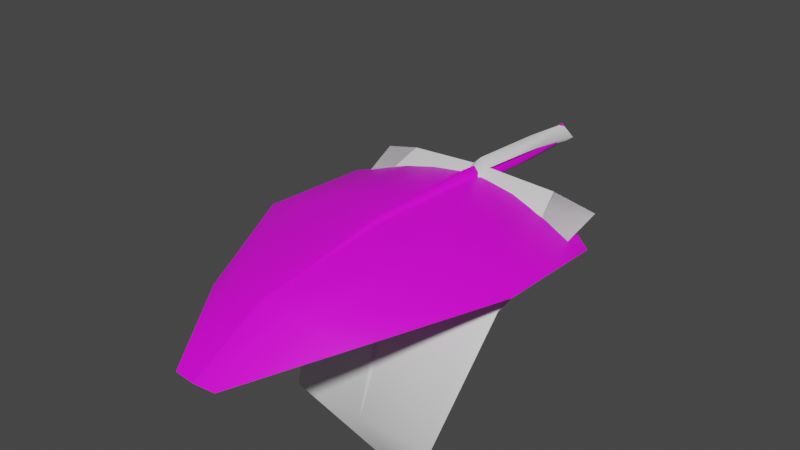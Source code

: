 # Source: FE_leaves_palm_01_15-b.rw5.blend  (saved by Blender 3.0.42; exported with 4.5.12 LTS)
import bpy
from mathutils import Matrix  # noqa: F401  (used for matrix-valued properties, if any)

bpy.ops.wm.read_factory_settings(use_empty=True)
scene = bpy.context.scene
scene.name = 'Scene'

# ---- collections
col_collection = bpy.data.collections.new('Collection'); scene.collection.children.link(col_collection)

# ---- images (referenced by path relative to the original .blend; pixels are not part of the script)
import os
ASSET_DIR = os.environ.get("B2B_ASSET_DIR", "")  # directory of the original .blend (textures are referenced by path, not embedded)
HERE = os.path.dirname(os.path.abspath(__file__))  # packed textures are extracted next to this script under _unpacked/

def load_image(name, relpath, width, height, colorspace="sRGB"):
    """Load a texture the original file referenced (path relative to the .blend, or extracted next to this script)."""
    p = next((c for c in (os.path.join(HERE, relpath), os.path.join(ASSET_DIR, relpath)) if relpath and os.path.exists(c)), "")
    if p:
        img = bpy.data.images.load(p, check_existing=True)
        img.name = name
    else:  # same state as the original file: an image datablock whose file is absent (Cycles renders it pink)
        img = bpy.data.images.new(name, width, height)
        img.source = "FILE"
        img.filepath = "//" + (relpath or name)
    img.colorspace_settings.name = colorspace
    return img
img_fe_leaves_palm_03__tintmask_rw4_dds = load_image('FE_leaves_palm_03__tintMask.rw4.dds', 'FE_leaves_palm_03__tintMask.rw4.dds', 1024, 1024, 'sRGB')

# ---- materials (node trees are filled in below, after node groups)
mat_material_002 = bpy.data.materials.new('Material.002')
mat_material_002.use_transparent_shadow = False
mat_material_001 = bpy.data.materials.new('Material.001')
mat_material_001.use_transparent_shadow = False

# ---- material node trees
mat_material_002.use_nodes = True; mat_material_002.node_tree.nodes.clear()
_N = mat_material_002.node_tree.nodes; _L = mat_material_002.node_tree.links
n0 = _N.new('ShaderNodeBsdfPrincipled'); n0.name = 'Principled BSDF'; n0.location = (10, 300)
n0.distribution = 'GGX'
n0.subsurface_method = 'RANDOM_WALK_SKIN'
n0.inputs[3].default_value = 1.45
n0.inputs[27].default_value = (0.0, 0.0, 0.0, 1.0)
n0.inputs[28].default_value = 1.0
n1 = _N.new('ShaderNodeOutputMaterial'); n1.name = 'Material Output'; n1.location = (300, 300)
n2 = _N.new('ShaderNodeTexImage'); n2.name = 'Image Texture'; n2.location = (-280, 275)
n2.image = img_fe_leaves_palm_03__tintmask_rw4_dds
_L.new(n0.outputs[0], n1.inputs[0])
_L.new(n2.outputs[0], n0.inputs[0])
n1.is_active_output = True
mat_material_001.use_nodes = True; mat_material_001.node_tree.nodes.clear()
_N = mat_material_001.node_tree.nodes; _L = mat_material_001.node_tree.links
n0 = _N.new('ShaderNodeBsdfPrincipled'); n0.name = 'Principled BSDF'; n0.location = (10, 300)
n0.distribution = 'GGX'
n0.subsurface_method = 'RANDOM_WALK_SKIN'
n0.inputs[3].default_value = 1.45
n0.inputs[27].default_value = (0.0, 0.0, 0.0, 1.0)
n0.inputs[28].default_value = 1.0
n1 = _N.new('ShaderNodeOutputMaterial'); n1.name = 'Material Output'; n1.location = (300, 300)
_L.new(n0.outputs[0], n1.inputs[0])
n1.is_active_output = True

# ---- world
world_world = bpy.data.worlds.new('World'); scene.world = world_world
world_world.use_nodes = True; world_world.node_tree.nodes.clear()
_N = world_world.node_tree.nodes; _L = world_world.node_tree.links
n0 = _N.new('ShaderNodeOutputWorld'); n0.name = 'World Output'; n0.location = (300, 300)
n1 = _N.new('ShaderNodeBackground'); n1.name = 'Background'; n1.location = (10, 300)
n1.inputs[0].default_value = (0.05088, 0.05088, 0.05088, 1.0)
_L.new(n1.outputs[0], n0.inputs[0])
n0.is_active_output = True
world_world.color = (0.05088, 0.05088, 0.05088)
world_world.use_sun_shadow = False
world_world.sun_shadow_jitter_overblur = 0.0

# ---- meshes
me_fe_starter3_sp1_gmdl_001 = bpy.data.meshes.new('FE_starter3_Sp1.gmdl.001')
me_fe_starter3_sp1_gmdl_001.from_pydata([(-0.4826, -0.5343, -0.1275), (-0.3458, -0.7394, 0.002309), (-0.6823, -0.7387, -0.1076), (-0.05097, -0.5722, 0.02709), (0.006491, -0.7399, 0.02144), (-0.00092, -0.5774, -0.02387), (0.0446, -0.5721, 0.02699), (0.4974, -0.534, -0.1263), (0.3613, -0.7392, 0.001639), (0.6973, -0.7355, -0.09949), (-0.3479, -1.361, 0.03311), (-0.6869, -1.336, -0.08075), (0.005909, -1.364, 0.0446), (0.3646, -1.361, 0.03229), (0.7031, -1.337, -0.07251), (-0.1952, -2.052, -0.0378), (-0.3883, -1.986, -0.1267), (0.004921, -2.064, -0.02184), (0.2108, -2.051, -0.03849), (0.4037, -1.991, -0.12), (-0.1048, -2.439, -0.2068), (0.004569, -2.449, -0.2076), (0.118, -2.439, -0.2074), (-0.1048, -2.439, -0.2068), (-0.1952, -2.059, -0.02732), (-0.3883, -1.986, -0.1267), (0.004569, -2.449, -0.2076), (0.004937, -2.075, -0.007338), (0.004569, -2.449, -0.2076), (0.118, -2.439, -0.2074), (0.2108, -2.059, -0.02845), (0.004937, -2.075, -0.007338), (0.4037, -1.991, -0.12), (-0.3479, -1.364, 0.04595), (-0.6869, -1.336, -0.08075), (-0.02037, -1.369, 0.06558), (0.004937, -2.075, -0.007338), (0.001236, -1.377, 0.09878), (-0.02037, -1.369, 0.06558), (0.02145, -1.369, 0.06552), (0.3646, -1.364, 0.04462), (0.02145, -1.369, 0.06552), (0.7031, -1.337, -0.07251), (-0.3458, -0.7397, 0.0153), (-0.6823, -0.7387, -0.1076), (-0.0323, -0.7406, 0.04642), (0.0007492, -0.7427, 0.0924), (-0.0323, -0.7406, 0.04642), (0.02882, -0.7406, 0.04636), (0.3613, -0.7395, 0.01412), (0.02882, -0.7406, 0.04636), (0.6973, -0.7355, -0.09949), (-0.4826, -0.5343, -0.1275), (-0.05097, -0.5722, 0.02709), (-0.0008343, -0.5667, 0.07788), (-0.05097, -0.5722, 0.02709), (0.0446, -0.5721, 0.02699), (0.4974, -0.534, -0.1263), (0.0446, -0.5721, 0.02699), (-0.001332, -0.5338, 0.06208), (-0.05819, -0.5338, 0.01634), (-0.001332, -0.5338, -0.03057), (0.05293, -0.5338, 0.01544), (-0.001332, -0.1513, 0.05949), (-0.05971, -0.1513, 0.004741), (-0.001332, -0.1513, -0.05121), (0.05063, -0.1513, 0.003817), (-0.001332, -0.1513, 0.05949), (-0.001332, -0.1513, -0.05121), (-0.001332, 0.1407, 0.05949), (-0.05971, 0.1405, 0.004192), (-0.001332, 0.1407, -0.05121), (0.05063, 0.1407, 0.004098), (-0.001332, 0.1407, 0.05949), (-0.001332, 0.1407, -0.05121)], [], [(0, 1, 2), (1, 0, 4), (0, 3, 4), (3, 5, 4), (5, 6, 4), (8, 4, 7), (6, 7, 4), (7, 9, 8), (10, 11, 1), (1, 11, 2), (4, 12, 1), (12, 10, 1), (8, 13, 4), (13, 12, 4), (9, 14, 8), (14, 13, 8), (10, 15, 11), (15, 16, 11), (17, 15, 12), (12, 15, 10), (18, 17, 13), (13, 17, 12), (19, 18, 14), (14, 18, 13), (16, 15, 20), (17, 21, 15), (15, 21, 20), (17, 18, 21), (18, 22, 21), (18, 19, 22), (23, 24, 25), (27, 24, 26), (23, 26, 24), (29, 30, 28), (28, 30, 31), (29, 32, 30), (33, 34, 24), (24, 34, 25), (27, 35, 24), (35, 33, 24), (36, 37, 38), (36, 39, 37), (30, 40, 31), (40, 41, 31), (40, 30, 42), (42, 30, 32), (33, 43, 34), (43, 44, 34), (35, 45, 33), (45, 43, 33), (46, 47, 37), (37, 47, 38), (39, 48, 37), (48, 46, 37), (49, 50, 40), (40, 50, 41), (51, 49, 42), (49, 40, 42), (44, 43, 52), (45, 53, 43), (43, 53, 52), (54, 55, 46), (47, 46, 55), (54, 46, 56), (46, 48, 56), (50, 49, 58), (49, 57, 58), (49, 51, 57), (60, 55, 59), (55, 54, 59), (60, 61, 3), (5, 3, 61), (54, 56, 59), (56, 62, 59), (5, 61, 6), (6, 61, 62), (64, 60, 63), (60, 59, 63), (64, 65, 60), (61, 60, 65), (66, 67, 62), (59, 62, 67), (66, 62, 68), (62, 61, 68), (63, 69, 64), (64, 69, 70), (71, 65, 70), (65, 64, 70), (72, 73, 66), (67, 66, 73), (66, 68, 72), (68, 74, 72)])
me_fe_starter3_sp1_gmdl_001.polygons.foreach_set('use_smooth', [True] * 92)
_uv = me_fe_starter3_sp1_gmdl_001.uv_layers.new(name='UVMap')
_uv.uv.foreach_set('vector', [0.5788, 0.1121, 0.6462, 0.1776, 0.5393, 0.1776, 0.6462, 0.1776, 0.5788, 0.1121, 0.7561, 0.1778, 0.5788, 0.1121, 0.7401, 0.1165, 0.7561, 0.1778, 0.7401, 0.1165, 0.757, 0.1165, 0.7561, 0.1778, 0.757, 0.1165, 0.7729, 0.1165, 0.7561, 0.1778, 0.871, 0.1776, 0.7561, 0.1778, 0.9385, 0.1121, 0.7729, 0.1165, 0.9385, 0.1121, 0.7561, 0.1778, 0.9385, 0.1121, 0.9779, 0.1776, 0.871, 0.1776, 0.6428, 0.3622, 0.5326, 0.3622, 0.6462, 0.1776, 0.6462, 0.1776, 0.5326, 0.3622, 0.5393, 0.1776, 0.7561, 0.1778, 0.756, 0.3622, 0.6462, 0.1776, 0.756, 0.3622, 0.6428, 0.3622, 0.6462, 0.1776, 0.871, 0.1776, 0.8745, 0.3622, 0.7561, 0.1778, 0.8745, 0.3622, 0.756, 0.3622, 0.7561, 0.1778, 0.9779, 0.1776, 0.9847, 0.3622, 0.871, 0.1776, 0.9847, 0.3622, 0.8745, 0.3622, 0.871, 0.1776, 0.6428, 0.3622, 0.6968, 0.5935, 0.5326, 0.3622, 0.6968, 0.5935, 0.638, 0.5935, 0.5326, 0.3622, 0.7577, 0.5934, 0.6968, 0.5935, 0.756, 0.3622, 0.756, 0.3622, 0.6968, 0.5935, 0.6428, 0.3622, 0.8205, 0.5935, 0.7577, 0.5934, 0.8745, 0.3622, 0.8745, 0.3622, 0.7577, 0.5934, 0.756, 0.3622, 0.8793, 0.5935, 0.8205, 0.5935, 0.9847, 0.3622, 0.9847, 0.3622, 0.8205, 0.5935, 0.8745, 0.3622, 0.638, 0.5935, 0.6968, 0.5935, 0.7362, 0.7231, 0.7577, 0.5934, 0.7582, 0.723, 0.6968, 0.5935, 0.6968, 0.5935, 0.7582, 0.723, 0.7362, 0.7231, 0.7577, 0.5934, 0.8205, 0.5935, 0.7582, 0.723, 0.8205, 0.5935, 0.7811, 0.7231, 0.7582, 0.723, 0.8205, 0.5935, 0.8793, 0.5935, 0.7811, 0.7231, 0.3411, 0.06986, 0.3891, 0.2279, 0.4608, 0.2279, 0.3149, 0.228, 0.3891, 0.2279, 0.3143, 0.06991, 0.3411, 0.06986, 0.3143, 0.06991, 0.3891, 0.2279, 0.2863, 0.06986, 0.2383, 0.2279, 0.3143, 0.06991, 0.3143, 0.06991, 0.2383, 0.2279, 0.3149, 0.228, 0.2863, 0.06986, 0.1666, 0.2279, 0.2383, 0.2279, 0.455, 0.5099, 0.5894, 0.5099, 0.3891, 0.2279, 0.3891, 0.2279, 0.5894, 0.5099, 0.4608, 0.2279, 0.3149, 0.228, 0.3263, 0.5099, 0.3891, 0.2279, 0.3263, 0.5099, 0.455, 0.5099, 0.3891, 0.2279, 0.3149, 0.228, 0.3169, 0.5099, 0.3263, 0.5099, 0.3149, 0.228, 0.3081, 0.5099, 0.3169, 0.5099, 0.2383, 0.2279, 0.1724, 0.5099, 0.3149, 0.228, 0.1724, 0.5099, 0.3081, 0.5099, 0.3149, 0.228, 0.1724, 0.5099, 0.2383, 0.2279, 0.03806, 0.5099, 0.03806, 0.5099, 0.2383, 0.2279, 0.1666, 0.2279, 0.455, 0.5099, 0.4508, 0.7351, 0.5894, 0.5099, 0.4508, 0.7351, 0.5812, 0.7351, 0.5894, 0.5099, 0.3263, 0.5099, 0.3309, 0.735, 0.455, 0.5099, 0.3309, 0.735, 0.4508, 0.7351, 0.455, 0.5099, 0.3168, 0.7348, 0.3309, 0.735, 0.3169, 0.5099, 0.3169, 0.5099, 0.3309, 0.735, 0.3263, 0.5099, 0.3081, 0.5099, 0.3048, 0.7351, 0.3169, 0.5099, 0.3048, 0.7351, 0.3168, 0.7348, 0.3169, 0.5099, 0.1766, 0.7351, 0.3048, 0.7351, 0.1724, 0.5099, 0.1724, 0.5099, 0.3048, 0.7351, 0.3081, 0.5099, 0.04627, 0.7351, 0.1766, 0.7351, 0.03806, 0.5099, 0.1766, 0.7351, 0.1724, 0.5099, 0.03806, 0.5099, 0.5812, 0.7351, 0.4508, 0.7351, 0.5331, 0.815, 0.3309, 0.735, 0.3363, 0.8096, 0.4508, 0.7351, 0.4508, 0.7351, 0.3363, 0.8096, 0.5331, 0.815, 0.3157, 0.8096, 0.3363, 0.8096, 0.3168, 0.7348, 0.3309, 0.735, 0.3168, 0.7348, 0.3363, 0.8096, 0.3157, 0.8096, 0.3168, 0.7348, 0.2964, 0.8096, 0.3168, 0.7348, 0.3048, 0.7351, 0.2964, 0.8096, 0.3048, 0.7351, 0.1766, 0.7351, 0.2964, 0.8096, 0.1766, 0.7351, 0.09439, 0.815, 0.2964, 0.8096, 0.1766, 0.7351, 0.04627, 0.7351, 0.09439, 0.815, 0.3365, 0.8288, 0.3363, 0.8096, 0.3161, 0.8289, 0.3363, 0.8096, 0.3157, 0.8096, 0.3161, 0.8289, 0.74, 0.1008, 0.7567, 0.1007, 0.7401, 0.1165, 0.757, 0.1165, 0.7401, 0.1165, 0.7567, 0.1007, 0.3157, 0.8096, 0.2964, 0.8096, 0.3161, 0.8289, 0.2964, 0.8096, 0.2963, 0.8288, 0.3161, 0.8289, 0.757, 0.1165, 0.7567, 0.1007, 0.7729, 0.1165, 0.7729, 0.1165, 0.7567, 0.1007, 0.7729, 0.1007, 0.3357, 0.8633, 0.3365, 0.8288, 0.3155, 0.8634, 0.3365, 0.8288, 0.3161, 0.8289, 0.3155, 0.8634, 0.7406, 0.07243, 0.7572, 0.07235, 0.74, 0.1008, 0.7567, 0.1007, 0.74, 0.1008, 0.7572, 0.07235, 0.2959, 0.8634, 0.3155, 0.8634, 0.2963, 0.8288, 0.3161, 0.8289, 0.2963, 0.8288, 0.3155, 0.8634, 0.7733, 0.07239, 0.7729, 0.1007, 0.7572, 0.07235, 0.7729, 0.1007, 0.7567, 0.1007, 0.7572, 0.07235, 0.3155, 0.8634, 0.3168, 0.9531, 0.3357, 0.8633, 0.3357, 0.8633, 0.3168, 0.9531, 0.3354, 0.9527, 0.7562, 0.005269, 0.7572, 0.07235, 0.7409, 0.005566, 0.7572, 0.07235, 0.7406, 0.07243, 0.7409, 0.005566, 0.2961, 0.953, 0.3168, 0.9531, 0.2959, 0.8634, 0.3155, 0.8634, 0.2959, 0.8634, 0.3168, 0.9531, 0.7733, 0.07239, 0.7572, 0.07235, 0.7731, 0.005308, 0.7572, 0.07235, 0.7562, 0.005269, 0.7731, 0.005308])
me_fe_starter3_sp1_gmdl_001.materials.append(mat_material_002)
me_fe_starter3_sp1_gmdl_001.use_remesh_fix_poles = True
me_fe_starter3_sp1_gmdl_001.use_remesh_preserve_attributes = False
me_fe_starter3_sp1_gmdl_001.update()
me_0x0775929f_gmdl = bpy.data.meshes.new('0x0775929F.gmdl')
me_0x0775929f_gmdl.from_pydata([(-0.4018, -0.6091, 0.0509), (-0.4013, -1.235, -0.2477), (-0.5454, -1.212, -0.2694), (-0.5799, -0.6042, 0.009227), (-0.04963, -0.5982, 0.0633), (0.006089, -1.248, -0.2355), (4.162e-06, -0.5907, 0.01732), (0.04474, -0.5981, 0.06331), (0.4203, -0.6113, 0.05425), (0.4208, -1.238, -0.2444), (-0.401, -1.513, -0.9072), (0.004224, -1.497, -0.9086), (0.4211, -1.516, -0.9068), (0.001879, -1.159, -1.505), (0.001879, -1.159, -1.505), (0.00423, -1.519, -0.9073), (-0.401, -1.513, -0.9072), (0.001879, -1.159, -1.505), (0.4211, -1.516, -0.9068), (0.00423, -1.519, -0.9073), (-0.0345, -1.264, -0.2198), (-0.4013, -1.244, -0.2398), (0.00423, -1.519, -0.9073), (0.0003134, -1.292, -0.1954), (-0.0345, -1.264, -0.2198), (0.02928, -1.264, -0.2197), (0.4208, -1.246, -0.2369), (0.02928, -1.264, -0.2197), (0.5501, -1.22, -0.2618), (-0.04963, -0.5982, 0.0633), (-0.4018, -0.6091, 0.0509), (9.038e-06, -0.6054, 0.1093), (-0.04963, -0.5982, 0.0633), (0.04474, -0.5981, 0.06331), (0.4203, -0.6113, 0.05425), (0.04474, -0.5981, 0.06331), (0.6426, -0.6051, 0.008375), (-0.0005385, -0.1688, 0.08443), (-0.05713, -0.1629, 0.03733), (-0.0005383, -0.1688, -0.009822), (0.05429, -0.172, 0.03732), (-0.0737, 0.1272, -0.001625), (0.0001602, 0.1275, -0.05796), (0.0001602, 0.1275, -0.05796), (0.0692, 0.1274, -0.00164), (0.00016, 0.1275, 0.05465), (0.00016, 0.1275, 0.05465), (0.5501, -1.22, -0.2618), (0.6426, -0.6051, 0.008375), (-0.5454, -1.212, -0.2694), (-0.5799, -0.6042, 0.009227)], [], [(3, 0, 2), (0, 1, 2), (1, 0, 5), (4, 5, 0), (6, 5, 4), (7, 5, 6), (9, 5, 8), (8, 5, 7), (1, 10, 2), (11, 10, 5), (5, 10, 1), (12, 11, 9), (9, 11, 5), (11, 13, 10), (12, 13, 11), (14, 15, 16), (17, 18, 19), (15, 20, 16), (20, 21, 16), (22, 23, 24), (22, 25, 23), (19, 18, 27), (18, 26, 27), (28, 26, 18), (20, 29, 21), (29, 30, 21), (31, 32, 23), (23, 32, 24), (31, 23, 33), (25, 33, 23), (27, 26, 35), (26, 34, 35), (36, 34, 28), (34, 26, 28), (38, 32, 37), (32, 31, 37), (38, 39, 4), (6, 4, 39), (31, 33, 37), (33, 40, 37), (6, 39, 7), (7, 39, 40), (39, 38, 42), (38, 41, 42), (44, 40, 43), (40, 39, 43), (37, 45, 38), (45, 41, 38), (44, 46, 40), (40, 46, 37), (47, 12, 9), (48, 47, 8), (47, 9, 8), (16, 21, 49), (50, 49, 30), (21, 30, 49)])
me_0x0775929f_gmdl.polygons.foreach_set('use_smooth', [True] * 56)
_uv = me_0x0775929f_gmdl.uv_layers.new(name='UVMap')
_uv.uv.foreach_set('vector', [0.2534, 0.1433, 0.328, 0.1433, 0.2671, 0.4285, 0.328, 0.1433, 0.328, 0.4285, 0.2671, 0.4285, 0.328, 0.4285, 0.328, 0.1433, 0.4988, 0.4286, 0.4744, 0.1494, 0.4988, 0.4286, 0.328, 0.1433, 0.4964, 0.1493, 0.4988, 0.4286, 0.4744, 0.1494, 0.5193, 0.1493, 0.4988, 0.4286, 0.4964, 0.1493, 0.6724, 0.4285, 0.4988, 0.4286, 0.6724, 0.1493, 0.6724, 0.1493, 0.4988, 0.4286, 0.5193, 0.1493, 0.328, 0.4285, 0.328, 0.7078, 0.2671, 0.4285, 0.4978, 0.7078, 0.328, 0.7078, 0.4988, 0.4286, 0.4988, 0.4286, 0.328, 0.7078, 0.328, 0.4285, 0.6724, 0.7078, 0.4978, 0.7078, 0.6724, 0.4285, 0.6724, 0.4285, 0.4978, 0.7078, 0.4988, 0.4286, 0.4978, 0.7078, 0.4847, 0.997, 0.328, 0.7078, 0.6724, 0.7078, 0.4847, 0.997, 0.4978, 0.7078, 0.4847, 0.997, 0.4978, 0.7077, 0.328, 0.7078, 0.4847, 0.997, 0.6724, 0.7078, 0.4978, 0.7077, 0.4978, 0.7077, 0.4818, 0.4286, 0.328, 0.7078, 0.4818, 0.4286, 0.328, 0.4285, 0.328, 0.7078, 0.4978, 0.7077, 0.4964, 0.4287, 0.4818, 0.4286, 0.4978, 0.7077, 0.5085, 0.4285, 0.4964, 0.4287, 0.4978, 0.7077, 0.6724, 0.7078, 0.5085, 0.4285, 0.6724, 0.7078, 0.6724, 0.4285, 0.5085, 0.4285, 0.7266, 0.4285, 0.6724, 0.4285, 0.6724, 0.7078, 0.4818, 0.4286, 0.4744, 0.1494, 0.328, 0.4285, 0.4744, 0.1494, 0.328, 0.1433, 0.328, 0.4285, 0.4964, 0.1493, 0.4744, 0.1494, 0.4964, 0.4287, 0.4964, 0.4287, 0.4744, 0.1494, 0.4818, 0.4286, 0.4964, 0.1493, 0.4964, 0.4287, 0.5193, 0.1493, 0.5085, 0.4285, 0.5193, 0.1493, 0.4964, 0.4287, 0.5085, 0.4285, 0.6724, 0.4285, 0.5193, 0.1493, 0.6724, 0.4285, 0.6724, 0.1493, 0.5193, 0.1493, 0.7655, 0.1493, 0.6724, 0.1493, 0.7266, 0.4285, 0.6724, 0.1493, 0.6724, 0.4285, 0.7266, 0.4285, 0.4712, 0.1065, 0.4744, 0.1494, 0.4961, 0.1064, 0.4744, 0.1494, 0.4964, 0.1493, 0.4961, 0.1064, 0.4712, 0.1065, 0.4961, 0.1064, 0.4744, 0.1494, 0.4964, 0.1493, 0.4744, 0.1494, 0.4961, 0.1064, 0.4964, 0.1493, 0.5193, 0.1493, 0.4961, 0.1064, 0.5193, 0.1493, 0.5191, 0.1064, 0.4961, 0.1064, 0.4964, 0.1493, 0.4961, 0.1064, 0.5193, 0.1493, 0.5193, 0.1493, 0.4961, 0.1064, 0.5191, 0.1064, 0.4961, 0.1064, 0.4712, 0.1065, 0.4963, 0.01492, 0.4712, 0.1065, 0.4704, 0.01505, 0.4963, 0.01492, 0.5179, 0.01498, 0.5191, 0.1064, 0.4963, 0.01492, 0.5191, 0.1064, 0.4961, 0.1064, 0.4963, 0.01492, 0.4961, 0.1064, 0.4963, 0.01492, 0.4712, 0.1065, 0.4963, 0.01492, 0.4704, 0.01505, 0.4712, 0.1065, 0.5179, 0.01498, 0.4963, 0.01492, 0.5191, 0.1064, 0.5191, 0.1064, 0.4963, 0.01492, 0.4961, 0.1064, 0.7256, 0.4285, 0.6724, 0.7078, 0.6724, 0.4285, 0.7655, 0.1493, 0.7256, 0.4285, 0.6724, 0.1493, 0.7256, 0.4285, 0.6724, 0.4285, 0.6724, 0.1493, 0.328, 0.7078, 0.328, 0.4285, 0.2677, 0.4285, 0.2534, 0.1433, 0.2677, 0.4285, 0.328, 0.1433, 0.328, 0.4285, 0.328, 0.1433, 0.2677, 0.4285])
me_0x0775929f_gmdl.materials.append(mat_material_001)
me_0x0775929f_gmdl.use_remesh_fix_poles = True
me_0x0775929f_gmdl.use_remesh_preserve_attributes = False
me_0x0775929f_gmdl.update()
arm_armature_001 = bpy.data.armatures.new('Armature.001')  # bones are not reproduced

# ---- objects
ob_fe_starter3_sp1_gmdl_001 = bpy.data.objects.new('FE_starter3_Sp1.gmdl.001', me_fe_starter3_sp1_gmdl_001)
ob_0x0775929f_0_860707_l_b0 = bpy.data.objects.new('0x0775929F 0,860707 L_b0', me_0x0775929f_gmdl)
ob_armature_002 = bpy.data.objects.new('Armature.002', arm_armature_001)

# ---- transforms, parenting, visibility, modifiers, constraints
ob_fe_starter3_sp1_gmdl_001.location = (0.0, -0.01248, 0.0)
_m = ob_fe_starter3_sp1_gmdl_001.modifiers.new('Armature', 'ARMATURE')
ob_0x0775929f_0_860707_l_b0.parent = ob_armature_002
ob_0x0775929f_0_860707_l_b0.location = (0.0, 0.0, 0.0)
_vg = ob_0x0775929f_0_860707_l_b0.vertex_groups.new(name='Bone')
for _i, _w in zip([0, 1, 2, 3, 4, 5, 6, 7, 8, 9, 10, 11, 12, 13, 14, 15, 16, 17, 18, 19, 20, 21, 22, 23, 24, 25, 26, 27, 28, 29, 30, 31, 32, 33, 34, 35, 36, 37, 38, 39, 40, 41, 42, 43, 44, 45, 46, 47, 48, 49, 50], [1.378e-06, 0.0, 0.0, 0.0003615, 0.0, 0.0, 0.0, 0.0, 7.112e-05, 0.0, 0.0, 0.0, 0.0, 1.55e-06, 0.0, 0.0, 0.0, 0.0, 0.0, 0.0, 0.0, 0.0, 0.0, 0.0, 0.0, 0.0, 0.0, 0.0, 0.0, 0.0, 0.0, 0.0, 0.0, 0.0, 0.0, 0.0, 0.0, 1.0, 1.0, 1.0, 1.0, 1.0, 1.0, 1.0, 1.0, 1.0, 1.0, 0.0, 0.0002016, 1.186e-06, 0.0]): _vg.add([_i], _w, 'REPLACE')
_vg = ob_0x0775929f_0_860707_l_b0.vertex_groups.new(name='Bone.001')
for _i, _w in zip([0, 1, 2, 3, 4, 6, 7, 8, 9, 21, 26, 28, 29, 30, 31, 32, 33, 34, 35, 36, 47, 48, 49, 50], [0.925, 0.0, 0.0, 0.8796, 1.0, 1.0, 1.0, 0.9249, 0.0, 0.0, 0.0, 0.0, 1.0, 0.925, 1.0, 1.0, 1.0, 0.925, 1.0, 0.88, 0.0, 0.8798, 0.0, 0.88]): _vg.add([_i], _w, 'REPLACE')
_vg = ob_0x0775929f_0_860707_l_b0.vertex_groups.new(name='Bone.002')
for _i, _w in zip([0, 1, 2, 3, 5, 8, 9, 10, 11, 12, 16, 18, 20, 21, 23, 24, 25, 26, 27, 28, 30, 34, 36, 47, 48, 49, 50], [0.075, 1.0, 0.995, 0.12, 1.0, 0.075, 1.0, 0.07, 4.462e-05, 0.07, 0.07, 0.07, 1.0, 1.0, 1.0, 1.0, 1.0, 1.0, 1.0, 0.995, 0.075, 0.075, 0.12, 0.995, 0.12, 0.995, 0.12]): _vg.add([_i], _w, 'REPLACE')
_vg = ob_0x0775929f_0_860707_l_b0.vertex_groups.new(name='Bone.003')
for _i, _w in zip([0, 1, 2, 3, 8, 9, 10, 11, 12, 15, 16, 18, 19, 21, 22, 26, 28, 47, 48, 49], [0.0, 0.0, 0.004997, 0.0, 0.0, 0.0, 0.93, 1.0, 0.93, 1.0, 0.93, 0.93, 1.0, 0.0, 1.0, 0.0, 0.005, 0.005, 0.0, 0.005]): _vg.add([_i], _w, 'REPLACE')
_vg = ob_0x0775929f_0_860707_l_b0.vertex_groups.new(name='Bone.004')
for _i, _w in zip([13, 14, 17], [1.0, 1.0, 1.0]): _vg.add([_i], _w, 'REPLACE')
_m = ob_0x0775929f_0_860707_l_b0.modifiers.new('Armature.002', 'ARMATURE')
_m.object = ob_armature_002
ob_armature_002.location = (0.0, 0.0, 0.0)

# ---- collection membership
col_collection.objects.link(ob_fe_starter3_sp1_gmdl_001)
col_collection.objects.link(ob_0x0775929f_0_860707_l_b0)
col_collection.objects.link(ob_armature_002)

# ---- scene / render settings (as saved in the file)
scene.frame_start = 1; scene.frame_end = 250; scene.frame_set(15)
scene.render.engine = 'BLENDER_EEVEE_NEXT'
scene.cycles.sampling_pattern = 'TABULATED_SOBOL'
scene.cycles.use_light_tree = False
scene.view_settings.view_transform = 'Filmic'
bpy.context.view_layer.update()

# ---- added for rendering (the .blend has no active camera and no usable light): camera, sun
cam_auto = bpy.data.cameras.new('AutoCamera')
cam_auto.lens = 50.0
cam_auto.sensor_width = 36.0
cam_auto.clip_end = 1000.0
ob_auto_camera = bpy.data.objects.new('AutoCamera', cam_auto)
scene.collection.objects.link(ob_auto_camera)
ob_auto_camera.location = (2.85392, -4.6446, 2.26519)
ob_auto_camera.rotation_euler = (1.09748, -7.21219e-08, 0.694738)
scene.camera = ob_auto_camera
light_auto_sun = bpy.data.lights.new('AutoSun', 'SUN')
light_auto_sun.energy = 3.0
light_auto_sun.angle = 0.0523599
ob_auto_sun = bpy.data.objects.new('AutoSun', light_auto_sun)
scene.collection.objects.link(ob_auto_sun)
ob_auto_sun.rotation_euler = (0.872665, 0.174533, 0.523599)
bpy.context.view_layer.update()
